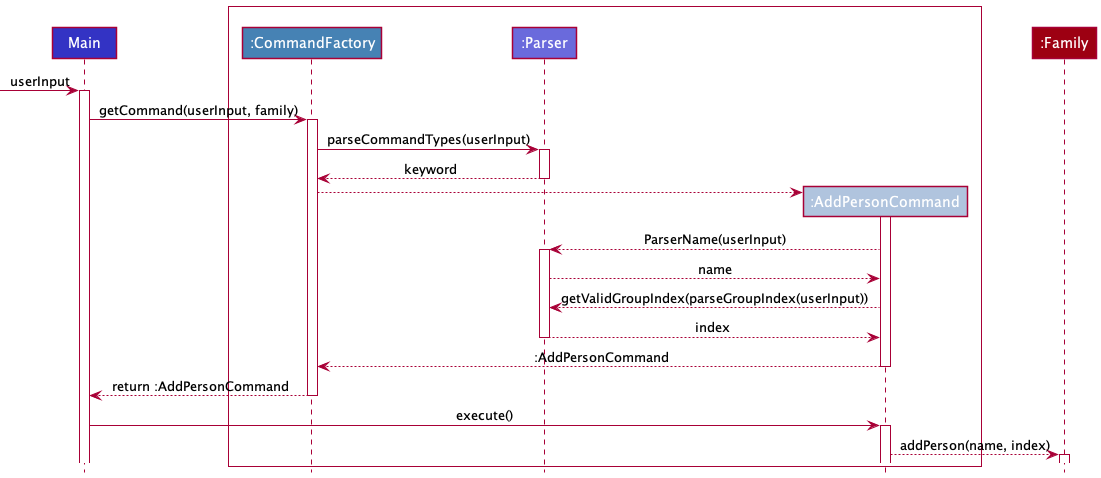

The diagram above was rendered by PlantUML. Its source (embedded in the PNG):
@startuml
'https://plantuml.com/sequence-diagram
!include style.puml
participant Main LOGIC_COLOR_T1
Box " "#WHITE
    participant ":CommandFactory" as CommandFactory COMMAND_COLOR
    participant ":Parser" as Parser LOGIC_COLOR_T2
    participant ":AddPersonCommand" as AddPersonCommand COMMAND_COLOR_T2
end Box

participant ":Family" as Family MODEL_COLOR

-> Main: userInput
activate Main
Main -> CommandFactory: getCommand(userInput, family)
activate CommandFactory
CommandFactory -> Parser: parseCommandTypes(userInput)
activate Parser
Parser --> CommandFactory: keyword
deactivate Parser
create AddPersonCommand
CommandFactory --> AddPersonCommand
activate AddPersonCommand
AddPersonCommand --> Parser: ParserName(userInput)
activate Parser
Parser --> AddPersonCommand: name
AddPersonCommand --> Parser: getValidGroupIndex(parseGroupIndex(userInput))
Parser --> AddPersonCommand: index
deactivate Parser
AddPersonCommand --> CommandFactory: :AddPersonCommand
deactivate AddPersonCommand
CommandFactory --> Main: return :AddPersonCommand
deactivate CommandFactory
Main -> AddPersonCommand: execute()
activate AddPersonCommand
AddPersonCommand --> Family: addPerson(name, index)
activate Family
@enduml